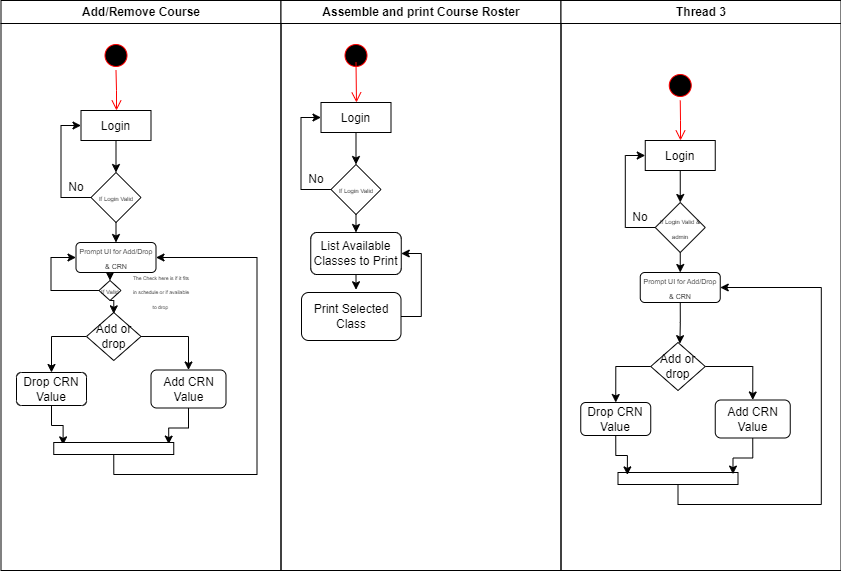

The diagram above was exported from draw.io. Its source (the exported page's mxGraphModel, read from the mxfile embedded in the PNG):
<mxGraphModel dx="792" dy="1114" grid="1" gridSize="10" guides="1" tooltips="1" connect="1" arrows="1" fold="1" page="1" pageScale="1" pageWidth="1169" pageHeight="826" background="none" math="0" shadow="0">
  <root>
    <mxCell id="0" />
    <mxCell id="1" parent="0" />
    <mxCell id="2" value="Add/Remove Course" style="swimlane;whiteSpace=wrap" parent="1" vertex="1">
      <mxGeometry x="164.5" y="128" width="280" height="570" as="geometry" />
    </mxCell>
    <mxCell id="5" value="" style="ellipse;shape=startState;fillColor=#000000;strokeColor=#ff0000;" parent="2" vertex="1">
      <mxGeometry x="100" y="40" width="30" height="30" as="geometry" />
    </mxCell>
    <mxCell id="6" value="" style="edgeStyle=elbowEdgeStyle;elbow=horizontal;verticalAlign=bottom;endArrow=open;endSize=8;strokeColor=#FF0000;endFill=1;rounded=0" parent="2" source="5" target="7" edge="1">
      <mxGeometry x="100" y="40" as="geometry">
        <mxPoint x="115" y="110" as="targetPoint" />
      </mxGeometry>
    </mxCell>
    <mxCell id="oVd7UNQQ5gqfwdv1HOZo-42" style="edgeStyle=orthogonalEdgeStyle;rounded=0;orthogonalLoop=1;jettySize=auto;html=1;exitX=0.5;exitY=1;exitDx=0;exitDy=0;entryX=0.5;entryY=0;entryDx=0;entryDy=0;" edge="1" parent="2" source="7" target="oVd7UNQQ5gqfwdv1HOZo-41">
      <mxGeometry relative="1" as="geometry" />
    </mxCell>
    <mxCell id="7" value="Login" style="" parent="2" vertex="1">
      <mxGeometry x="80" y="110" width="70" height="30" as="geometry" />
    </mxCell>
    <mxCell id="oVd7UNQQ5gqfwdv1HOZo-44" style="edgeStyle=orthogonalEdgeStyle;rounded=0;orthogonalLoop=1;jettySize=auto;html=1;exitX=0;exitY=0.5;exitDx=0;exitDy=0;entryX=0;entryY=0.5;entryDx=0;entryDy=0;" edge="1" parent="2" source="oVd7UNQQ5gqfwdv1HOZo-41" target="7">
      <mxGeometry relative="1" as="geometry" />
    </mxCell>
    <mxCell id="oVd7UNQQ5gqfwdv1HOZo-47" style="edgeStyle=orthogonalEdgeStyle;rounded=0;orthogonalLoop=1;jettySize=auto;html=1;exitX=0.5;exitY=1;exitDx=0;exitDy=0;entryX=0.5;entryY=0;entryDx=0;entryDy=0;" edge="1" parent="2" source="oVd7UNQQ5gqfwdv1HOZo-41" target="oVd7UNQQ5gqfwdv1HOZo-46">
      <mxGeometry relative="1" as="geometry" />
    </mxCell>
    <mxCell id="oVd7UNQQ5gqfwdv1HOZo-41" value="&lt;font style=&quot;font-size: 6px;&quot;&gt;If Login Valid&lt;/font&gt;" style="rhombus;whiteSpace=wrap;html=1;" vertex="1" parent="2">
      <mxGeometry x="90" y="172" width="50" height="50" as="geometry" />
    </mxCell>
    <mxCell id="oVd7UNQQ5gqfwdv1HOZo-45" value="No&lt;br&gt;" style="text;html=1;strokeColor=none;fillColor=none;align=center;verticalAlign=middle;whiteSpace=wrap;rounded=0;" vertex="1" parent="2">
      <mxGeometry x="45.5" y="172" width="60" height="30" as="geometry" />
    </mxCell>
    <mxCell id="oVd7UNQQ5gqfwdv1HOZo-77" style="edgeStyle=orthogonalEdgeStyle;rounded=0;orthogonalLoop=1;jettySize=auto;html=1;exitX=0.5;exitY=1;exitDx=0;exitDy=0;entryX=0.5;entryY=0;entryDx=0;entryDy=0;" edge="1" parent="2" source="oVd7UNQQ5gqfwdv1HOZo-46" target="oVd7UNQQ5gqfwdv1HOZo-76">
      <mxGeometry relative="1" as="geometry" />
    </mxCell>
    <mxCell id="oVd7UNQQ5gqfwdv1HOZo-46" value="&lt;font style=&quot;font-size: 7px;&quot;&gt;Prompt UI for Add/Drop &amp;amp; CRN&lt;/font&gt;" style="rounded=1;whiteSpace=wrap;html=1;" vertex="1" parent="2">
      <mxGeometry x="75" y="242" width="80" height="30" as="geometry" />
    </mxCell>
    <mxCell id="oVd7UNQQ5gqfwdv1HOZo-57" style="edgeStyle=orthogonalEdgeStyle;rounded=0;orthogonalLoop=1;jettySize=auto;html=1;exitX=0;exitY=0.5;exitDx=0;exitDy=0;entryX=0.5;entryY=0;entryDx=0;entryDy=0;" edge="1" parent="2" source="oVd7UNQQ5gqfwdv1HOZo-53" target="oVd7UNQQ5gqfwdv1HOZo-54">
      <mxGeometry relative="1" as="geometry" />
    </mxCell>
    <mxCell id="oVd7UNQQ5gqfwdv1HOZo-58" style="edgeStyle=orthogonalEdgeStyle;rounded=0;orthogonalLoop=1;jettySize=auto;html=1;exitX=1;exitY=0.5;exitDx=0;exitDy=0;entryX=0.5;entryY=0;entryDx=0;entryDy=0;" edge="1" parent="2" source="oVd7UNQQ5gqfwdv1HOZo-53" target="oVd7UNQQ5gqfwdv1HOZo-55">
      <mxGeometry relative="1" as="geometry" />
    </mxCell>
    <mxCell id="oVd7UNQQ5gqfwdv1HOZo-53" value="Add or drop" style="rhombus;whiteSpace=wrap;html=1;" vertex="1" parent="2">
      <mxGeometry x="85.5" y="312" width="54.5" height="48" as="geometry" />
    </mxCell>
    <mxCell id="oVd7UNQQ5gqfwdv1HOZo-60" style="edgeStyle=orthogonalEdgeStyle;rounded=0;orthogonalLoop=1;jettySize=auto;html=1;exitX=0.5;exitY=1;exitDx=0;exitDy=0;entryX=0.078;entryY=0.2;entryDx=0;entryDy=0;entryPerimeter=0;" edge="1" parent="2" source="oVd7UNQQ5gqfwdv1HOZo-54" target="oVd7UNQQ5gqfwdv1HOZo-59">
      <mxGeometry relative="1" as="geometry" />
    </mxCell>
    <mxCell id="oVd7UNQQ5gqfwdv1HOZo-54" value="Drop CRN Value" style="rounded=1;whiteSpace=wrap;html=1;" vertex="1" parent="2">
      <mxGeometry x="15.5" y="372" width="70" height="33" as="geometry" />
    </mxCell>
    <mxCell id="oVd7UNQQ5gqfwdv1HOZo-61" style="edgeStyle=orthogonalEdgeStyle;rounded=0;orthogonalLoop=1;jettySize=auto;html=1;exitX=0.5;exitY=1;exitDx=0;exitDy=0;entryX=0.958;entryY=0.133;entryDx=0;entryDy=0;entryPerimeter=0;" edge="1" parent="2" source="oVd7UNQQ5gqfwdv1HOZo-55" target="oVd7UNQQ5gqfwdv1HOZo-59">
      <mxGeometry relative="1" as="geometry" />
    </mxCell>
    <mxCell id="oVd7UNQQ5gqfwdv1HOZo-55" value="Add CRN Value" style="rounded=1;whiteSpace=wrap;html=1;" vertex="1" parent="2">
      <mxGeometry x="150" y="369.5" width="75" height="38" as="geometry" />
    </mxCell>
    <mxCell id="oVd7UNQQ5gqfwdv1HOZo-63" style="edgeStyle=orthogonalEdgeStyle;rounded=0;orthogonalLoop=1;jettySize=auto;html=1;exitX=0.5;exitY=1;exitDx=0;exitDy=0;entryX=1;entryY=0.5;entryDx=0;entryDy=0;" edge="1" parent="2" source="oVd7UNQQ5gqfwdv1HOZo-59" target="oVd7UNQQ5gqfwdv1HOZo-46">
      <mxGeometry relative="1" as="geometry">
        <Array as="points">
          <mxPoint x="113" y="474" />
          <mxPoint x="256" y="474" />
          <mxPoint x="256" y="257" />
        </Array>
      </mxGeometry>
    </mxCell>
    <mxCell id="oVd7UNQQ5gqfwdv1HOZo-59" value="" style="rounded=0;whiteSpace=wrap;html=1;" vertex="1" parent="2">
      <mxGeometry x="52.75" y="442" width="120" height="12" as="geometry" />
    </mxCell>
    <mxCell id="oVd7UNQQ5gqfwdv1HOZo-78" style="edgeStyle=orthogonalEdgeStyle;rounded=0;orthogonalLoop=1;jettySize=auto;html=1;exitX=0.5;exitY=1;exitDx=0;exitDy=0;entryX=0.5;entryY=0.028;entryDx=0;entryDy=0;entryPerimeter=0;" edge="1" parent="2" source="oVd7UNQQ5gqfwdv1HOZo-76" target="oVd7UNQQ5gqfwdv1HOZo-53">
      <mxGeometry relative="1" as="geometry" />
    </mxCell>
    <mxCell id="oVd7UNQQ5gqfwdv1HOZo-79" style="edgeStyle=orthogonalEdgeStyle;rounded=0;orthogonalLoop=1;jettySize=auto;html=1;exitX=0;exitY=0.5;exitDx=0;exitDy=0;entryX=0;entryY=0.5;entryDx=0;entryDy=0;" edge="1" parent="2" source="oVd7UNQQ5gqfwdv1HOZo-76" target="oVd7UNQQ5gqfwdv1HOZo-46">
      <mxGeometry relative="1" as="geometry">
        <Array as="points">
          <mxPoint x="50" y="290" />
          <mxPoint x="50" y="257" />
        </Array>
      </mxGeometry>
    </mxCell>
    <mxCell id="oVd7UNQQ5gqfwdv1HOZo-76" value="&lt;font style=&quot;font-size: 6px;&quot;&gt;If Valid&lt;/font&gt;" style="rhombus;whiteSpace=wrap;html=1;" vertex="1" parent="2">
      <mxGeometry x="98" y="280" width="22" height="20" as="geometry" />
    </mxCell>
    <mxCell id="oVd7UNQQ5gqfwdv1HOZo-80" value="&lt;font style=&quot;font-size: 5px;&quot;&gt;The Check here is if it fits in schedule or if available to drop&amp;nbsp;&lt;/font&gt;" style="text;html=1;strokeColor=none;fillColor=none;align=center;verticalAlign=middle;whiteSpace=wrap;rounded=0;" vertex="1" parent="2">
      <mxGeometry x="130" y="275" width="60" height="30" as="geometry" />
    </mxCell>
    <mxCell id="3" value="Assemble and print Course Roster" style="swimlane;whiteSpace=wrap" parent="1" vertex="1">
      <mxGeometry x="444.5" y="128" width="280" height="570" as="geometry" />
    </mxCell>
    <mxCell id="13" value="" style="ellipse;shape=startState;fillColor=#000000;strokeColor=#ff0000;" parent="3" vertex="1">
      <mxGeometry x="60" y="40" width="30" height="30" as="geometry" />
    </mxCell>
    <mxCell id="oVd7UNQQ5gqfwdv1HOZo-64" value="" style="edgeStyle=elbowEdgeStyle;elbow=horizontal;verticalAlign=bottom;endArrow=open;endSize=8;strokeColor=#FF0000;endFill=1;rounded=0" edge="1" parent="3" target="oVd7UNQQ5gqfwdv1HOZo-66">
      <mxGeometry x="-344.5" y="-88" as="geometry">
        <mxPoint x="75" y="102" as="targetPoint" />
        <mxPoint x="75" y="62" as="sourcePoint" />
      </mxGeometry>
    </mxCell>
    <mxCell id="oVd7UNQQ5gqfwdv1HOZo-66" value="Login" style="" vertex="1" parent="3">
      <mxGeometry x="40" y="102" width="70" height="30" as="geometry" />
    </mxCell>
    <mxCell id="oVd7UNQQ5gqfwdv1HOZo-67" style="edgeStyle=orthogonalEdgeStyle;rounded=0;orthogonalLoop=1;jettySize=auto;html=1;exitX=0;exitY=0.5;exitDx=0;exitDy=0;entryX=0;entryY=0.5;entryDx=0;entryDy=0;" edge="1" parent="3" source="oVd7UNQQ5gqfwdv1HOZo-68" target="oVd7UNQQ5gqfwdv1HOZo-66">
      <mxGeometry relative="1" as="geometry" />
    </mxCell>
    <mxCell id="oVd7UNQQ5gqfwdv1HOZo-71" style="edgeStyle=orthogonalEdgeStyle;rounded=0;orthogonalLoop=1;jettySize=auto;html=1;exitX=0.5;exitY=1;exitDx=0;exitDy=0;entryX=0.5;entryY=0;entryDx=0;entryDy=0;" edge="1" parent="3" source="oVd7UNQQ5gqfwdv1HOZo-68" target="oVd7UNQQ5gqfwdv1HOZo-70">
      <mxGeometry relative="1" as="geometry" />
    </mxCell>
    <mxCell id="oVd7UNQQ5gqfwdv1HOZo-68" value="&lt;font style=&quot;font-size: 6px;&quot;&gt;If Login Valid&lt;/font&gt;" style="rhombus;whiteSpace=wrap;html=1;" vertex="1" parent="3">
      <mxGeometry x="50" y="164" width="50" height="50" as="geometry" />
    </mxCell>
    <mxCell id="oVd7UNQQ5gqfwdv1HOZo-65" style="edgeStyle=orthogonalEdgeStyle;rounded=0;orthogonalLoop=1;jettySize=auto;html=1;exitX=0.5;exitY=1;exitDx=0;exitDy=0;entryX=0.5;entryY=0;entryDx=0;entryDy=0;" edge="1" parent="3" source="oVd7UNQQ5gqfwdv1HOZo-66" target="oVd7UNQQ5gqfwdv1HOZo-68">
      <mxGeometry relative="1" as="geometry" />
    </mxCell>
    <mxCell id="oVd7UNQQ5gqfwdv1HOZo-69" value="No&lt;br&gt;" style="text;html=1;strokeColor=none;fillColor=none;align=center;verticalAlign=middle;whiteSpace=wrap;rounded=0;" vertex="1" parent="3">
      <mxGeometry x="5.5" y="164" width="60" height="30" as="geometry" />
    </mxCell>
    <mxCell id="oVd7UNQQ5gqfwdv1HOZo-73" style="edgeStyle=orthogonalEdgeStyle;rounded=0;orthogonalLoop=1;jettySize=auto;html=1;exitX=0.5;exitY=1;exitDx=0;exitDy=0;entryX=0.548;entryY=-0.057;entryDx=0;entryDy=0;entryPerimeter=0;" edge="1" parent="3" source="oVd7UNQQ5gqfwdv1HOZo-70" target="oVd7UNQQ5gqfwdv1HOZo-72">
      <mxGeometry relative="1" as="geometry" />
    </mxCell>
    <mxCell id="oVd7UNQQ5gqfwdv1HOZo-70" value="List Available Classes to Print" style="rounded=1;whiteSpace=wrap;html=1;" vertex="1" parent="3">
      <mxGeometry x="29.75" y="232" width="90.5" height="42" as="geometry" />
    </mxCell>
    <mxCell id="oVd7UNQQ5gqfwdv1HOZo-74" style="edgeStyle=orthogonalEdgeStyle;rounded=0;orthogonalLoop=1;jettySize=auto;html=1;exitX=1;exitY=0.5;exitDx=0;exitDy=0;entryX=1;entryY=0.5;entryDx=0;entryDy=0;" edge="1" parent="3" source="oVd7UNQQ5gqfwdv1HOZo-72" target="oVd7UNQQ5gqfwdv1HOZo-70">
      <mxGeometry relative="1" as="geometry" />
    </mxCell>
    <mxCell id="oVd7UNQQ5gqfwdv1HOZo-72" value="Print Selected Class" style="rounded=1;whiteSpace=wrap;html=1;" vertex="1" parent="3">
      <mxGeometry x="20.5" y="292" width="99.5" height="48" as="geometry" />
    </mxCell>
    <mxCell id="4" value="Thread 3" style="swimlane;whiteSpace=wrap" parent="1" vertex="1">
      <mxGeometry x="724.5" y="128" width="280" height="570" as="geometry" />
    </mxCell>
    <mxCell id="oVd7UNQQ5gqfwdv1HOZo-104" value="" style="ellipse;shape=startState;fillColor=#000000;strokeColor=#ff0000;" vertex="1" parent="4">
      <mxGeometry x="104.25" y="70" width="30" height="30" as="geometry" />
    </mxCell>
    <mxCell id="oVd7UNQQ5gqfwdv1HOZo-105" value="" style="edgeStyle=elbowEdgeStyle;elbow=horizontal;verticalAlign=bottom;endArrow=open;endSize=8;strokeColor=#FF0000;endFill=1;rounded=0" edge="1" parent="4" source="oVd7UNQQ5gqfwdv1HOZo-104" target="oVd7UNQQ5gqfwdv1HOZo-107">
      <mxGeometry x="-624.5" y="-88" as="geometry">
        <mxPoint x="119.25" y="140" as="targetPoint" />
      </mxGeometry>
    </mxCell>
    <mxCell id="oVd7UNQQ5gqfwdv1HOZo-107" value="Login" style="" vertex="1" parent="4">
      <mxGeometry x="84.25" y="140" width="70" height="30" as="geometry" />
    </mxCell>
    <mxCell id="oVd7UNQQ5gqfwdv1HOZo-108" style="edgeStyle=orthogonalEdgeStyle;rounded=0;orthogonalLoop=1;jettySize=auto;html=1;exitX=0;exitY=0.5;exitDx=0;exitDy=0;entryX=0;entryY=0.5;entryDx=0;entryDy=0;" edge="1" parent="4" source="oVd7UNQQ5gqfwdv1HOZo-110" target="oVd7UNQQ5gqfwdv1HOZo-107">
      <mxGeometry relative="1" as="geometry" />
    </mxCell>
    <mxCell id="oVd7UNQQ5gqfwdv1HOZo-110" value="&lt;font style=&quot;font-size: 6px;&quot;&gt;If Login Valid &amp;amp; admin&lt;/font&gt;" style="rhombus;whiteSpace=wrap;html=1;" vertex="1" parent="4">
      <mxGeometry x="94.25" y="202" width="50" height="50" as="geometry" />
    </mxCell>
    <mxCell id="oVd7UNQQ5gqfwdv1HOZo-106" style="edgeStyle=orthogonalEdgeStyle;rounded=0;orthogonalLoop=1;jettySize=auto;html=1;exitX=0.5;exitY=1;exitDx=0;exitDy=0;entryX=0.5;entryY=0;entryDx=0;entryDy=0;" edge="1" parent="4" source="oVd7UNQQ5gqfwdv1HOZo-107" target="oVd7UNQQ5gqfwdv1HOZo-110">
      <mxGeometry relative="1" as="geometry" />
    </mxCell>
    <mxCell id="oVd7UNQQ5gqfwdv1HOZo-111" value="No&lt;br&gt;" style="text;html=1;strokeColor=none;fillColor=none;align=center;verticalAlign=middle;whiteSpace=wrap;rounded=0;" vertex="1" parent="4">
      <mxGeometry x="49.75" y="202" width="60" height="30" as="geometry" />
    </mxCell>
    <mxCell id="oVd7UNQQ5gqfwdv1HOZo-127" style="edgeStyle=orthogonalEdgeStyle;rounded=0;orthogonalLoop=1;jettySize=auto;html=1;exitX=0.5;exitY=1;exitDx=0;exitDy=0;entryX=0.535;entryY=0.024;entryDx=0;entryDy=0;entryPerimeter=0;" edge="1" parent="4" source="oVd7UNQQ5gqfwdv1HOZo-113" target="oVd7UNQQ5gqfwdv1HOZo-116">
      <mxGeometry relative="1" as="geometry" />
    </mxCell>
    <mxCell id="oVd7UNQQ5gqfwdv1HOZo-113" value="&lt;font style=&quot;font-size: 7px;&quot;&gt;Prompt UI for Add/Drop &amp;amp; CRN&lt;/font&gt;" style="rounded=1;whiteSpace=wrap;html=1;" vertex="1" parent="4">
      <mxGeometry x="79.25" y="272" width="80" height="30" as="geometry" />
    </mxCell>
    <mxCell id="oVd7UNQQ5gqfwdv1HOZo-109" style="edgeStyle=orthogonalEdgeStyle;rounded=0;orthogonalLoop=1;jettySize=auto;html=1;exitX=0.5;exitY=1;exitDx=0;exitDy=0;entryX=0.5;entryY=0;entryDx=0;entryDy=0;" edge="1" parent="4" source="oVd7UNQQ5gqfwdv1HOZo-110" target="oVd7UNQQ5gqfwdv1HOZo-113">
      <mxGeometry relative="1" as="geometry" />
    </mxCell>
    <mxCell id="oVd7UNQQ5gqfwdv1HOZo-116" value="Add or drop" style="rhombus;whiteSpace=wrap;html=1;" vertex="1" parent="4">
      <mxGeometry x="89.75" y="342" width="54.5" height="48" as="geometry" />
    </mxCell>
    <mxCell id="oVd7UNQQ5gqfwdv1HOZo-118" value="Drop CRN Value" style="rounded=1;whiteSpace=wrap;html=1;" vertex="1" parent="4">
      <mxGeometry x="19.75" y="402" width="70" height="33" as="geometry" />
    </mxCell>
    <mxCell id="oVd7UNQQ5gqfwdv1HOZo-114" style="edgeStyle=orthogonalEdgeStyle;rounded=0;orthogonalLoop=1;jettySize=auto;html=1;exitX=0;exitY=0.5;exitDx=0;exitDy=0;entryX=0.5;entryY=0;entryDx=0;entryDy=0;" edge="1" parent="4" source="oVd7UNQQ5gqfwdv1HOZo-116" target="oVd7UNQQ5gqfwdv1HOZo-118">
      <mxGeometry relative="1" as="geometry" />
    </mxCell>
    <mxCell id="oVd7UNQQ5gqfwdv1HOZo-120" value="Add CRN Value" style="rounded=1;whiteSpace=wrap;html=1;" vertex="1" parent="4">
      <mxGeometry x="154.25" y="399.5" width="75" height="38" as="geometry" />
    </mxCell>
    <mxCell id="oVd7UNQQ5gqfwdv1HOZo-115" style="edgeStyle=orthogonalEdgeStyle;rounded=0;orthogonalLoop=1;jettySize=auto;html=1;exitX=1;exitY=0.5;exitDx=0;exitDy=0;entryX=0.5;entryY=0;entryDx=0;entryDy=0;" edge="1" parent="4" source="oVd7UNQQ5gqfwdv1HOZo-116" target="oVd7UNQQ5gqfwdv1HOZo-120">
      <mxGeometry relative="1" as="geometry" />
    </mxCell>
    <mxCell id="oVd7UNQQ5gqfwdv1HOZo-121" style="edgeStyle=orthogonalEdgeStyle;rounded=0;orthogonalLoop=1;jettySize=auto;html=1;exitX=0.5;exitY=1;exitDx=0;exitDy=0;entryX=1;entryY=0.5;entryDx=0;entryDy=0;" edge="1" parent="4" source="oVd7UNQQ5gqfwdv1HOZo-122" target="oVd7UNQQ5gqfwdv1HOZo-113">
      <mxGeometry relative="1" as="geometry">
        <Array as="points">
          <mxPoint x="117.25" y="504" />
          <mxPoint x="260.25" y="504" />
          <mxPoint x="260.25" y="287" />
        </Array>
      </mxGeometry>
    </mxCell>
    <mxCell id="oVd7UNQQ5gqfwdv1HOZo-122" value="" style="rounded=0;whiteSpace=wrap;html=1;" vertex="1" parent="4">
      <mxGeometry x="57" y="472" width="120" height="12" as="geometry" />
    </mxCell>
    <mxCell id="oVd7UNQQ5gqfwdv1HOZo-117" style="edgeStyle=orthogonalEdgeStyle;rounded=0;orthogonalLoop=1;jettySize=auto;html=1;exitX=0.5;exitY=1;exitDx=0;exitDy=0;entryX=0.078;entryY=0.2;entryDx=0;entryDy=0;entryPerimeter=0;" edge="1" parent="4" source="oVd7UNQQ5gqfwdv1HOZo-118" target="oVd7UNQQ5gqfwdv1HOZo-122">
      <mxGeometry relative="1" as="geometry" />
    </mxCell>
    <mxCell id="oVd7UNQQ5gqfwdv1HOZo-119" style="edgeStyle=orthogonalEdgeStyle;rounded=0;orthogonalLoop=1;jettySize=auto;html=1;exitX=0.5;exitY=1;exitDx=0;exitDy=0;entryX=0.958;entryY=0.133;entryDx=0;entryDy=0;entryPerimeter=0;" edge="1" parent="4" source="oVd7UNQQ5gqfwdv1HOZo-120" target="oVd7UNQQ5gqfwdv1HOZo-122">
      <mxGeometry relative="1" as="geometry" />
    </mxCell>
  </root>
</mxGraphModel>